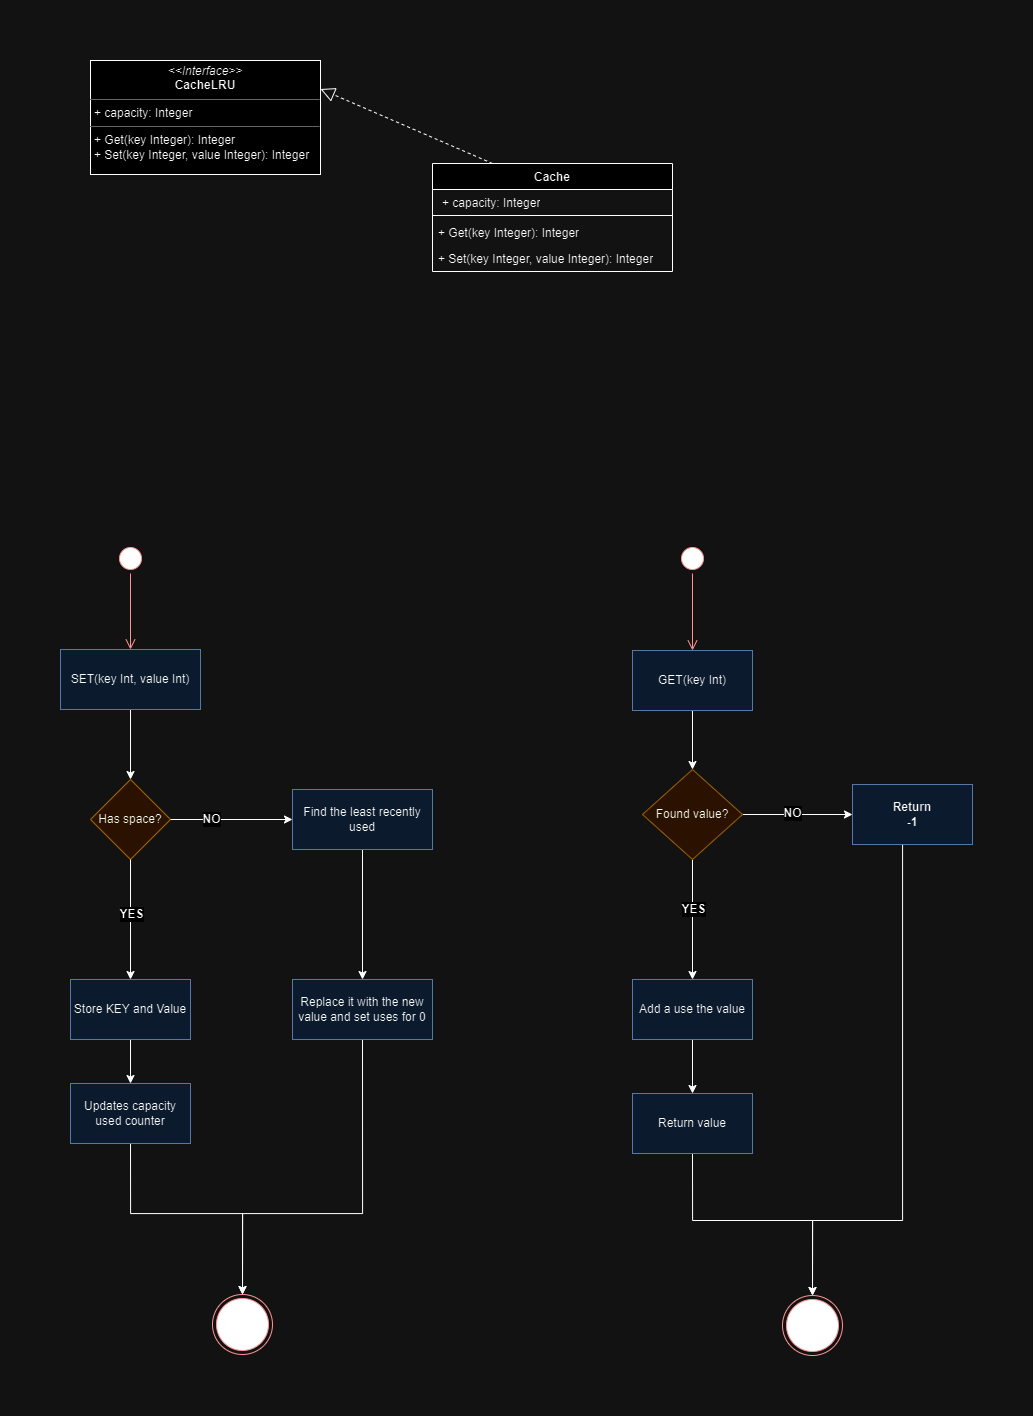

The diagram above was exported from draw.io. Its source (the exported page's mxGraphModel, read from the mxfile embedded in the PNG):
<mxGraphModel dx="1615" dy="803" grid="1" gridSize="10" guides="1" tooltips="1" connect="1" arrows="1" fold="1" page="1" pageScale="1" pageWidth="1100" pageHeight="850" background="none" math="0" shadow="0">
  <root>
    <mxCell id="0" />
    <mxCell id="1" parent="0" />
    <mxCell id="b94bc138ca980ef-1" value="&lt;p style=&quot;margin:0px;margin-top:4px;text-align:center;&quot;&gt;&lt;i&gt;&amp;lt;&amp;lt;Interface&amp;gt;&amp;gt;&lt;/i&gt;&lt;br&gt;&lt;b&gt;CacheLRU&lt;/b&gt;&lt;/p&gt;&lt;hr size=&quot;1&quot;&gt;&lt;p style=&quot;margin:0px;margin-left:4px;&quot;&gt;+ capacity: Integer&lt;br&gt;&lt;/p&gt;&lt;hr size=&quot;1&quot;&gt;&lt;p style=&quot;margin:0px;margin-left:4px;&quot;&gt;+ Get(key Integer): Integer&lt;br&gt;+ Set(key Integer, value Integer): Integer&lt;/p&gt;" style="verticalAlign=top;align=left;overflow=fill;fontSize=12;fontFamily=Helvetica;html=1;rounded=0;shadow=0;comic=0;labelBackgroundColor=none;strokeWidth=1" parent="1" vertex="1">
      <mxGeometry x="138" y="47" width="230" height="114" as="geometry" />
    </mxCell>
    <mxCell id="c59FZ8A_KWgUs7I8L2p0-1" value="Cache" style="swimlane;fontStyle=1;align=center;verticalAlign=top;childLayout=stackLayout;horizontal=1;startSize=26;horizontalStack=0;resizeParent=1;resizeParentMax=0;resizeLast=0;collapsible=1;marginBottom=0;whiteSpace=wrap;html=1;" parent="1" vertex="1">
      <mxGeometry x="480" y="150" width="240" height="108" as="geometry" />
    </mxCell>
    <mxCell id="c59FZ8A_KWgUs7I8L2p0-2" value="&lt;p style=&quot;border-color: var(--border-color); margin: 0px 0px 0px 4px;&quot;&gt;+ capacity: Integer&lt;br style=&quot;border-color: var(--border-color);&quot;&gt;&lt;/p&gt;&lt;hr style=&quot;border-color: var(--border-color);&quot; size=&quot;1&quot;&gt;&lt;p style=&quot;border-color: var(--border-color); margin: 0px 0px 0px 4px;&quot;&gt;r&lt;/p&gt;" style="text;strokeColor=none;fillColor=none;align=left;verticalAlign=top;spacingLeft=4;spacingRight=4;overflow=hidden;rotatable=0;points=[[0,0.5],[1,0.5]];portConstraint=eastwest;whiteSpace=wrap;html=1;" parent="c59FZ8A_KWgUs7I8L2p0-1" vertex="1">
      <mxGeometry y="26" width="240" height="22" as="geometry" />
    </mxCell>
    <mxCell id="c59FZ8A_KWgUs7I8L2p0-3" value="" style="line;strokeWidth=1;fillColor=none;align=left;verticalAlign=middle;spacingTop=-1;spacingLeft=3;spacingRight=3;rotatable=0;labelPosition=right;points=[];portConstraint=eastwest;strokeColor=inherit;" parent="c59FZ8A_KWgUs7I8L2p0-1" vertex="1">
      <mxGeometry y="48" width="240" height="8" as="geometry" />
    </mxCell>
    <mxCell id="c59FZ8A_KWgUs7I8L2p0-4" value="+ Get(key Integer): Integer&lt;br style=&quot;border-color: var(--border-color);&quot;&gt;" style="text;strokeColor=none;fillColor=none;align=left;verticalAlign=top;spacingLeft=4;spacingRight=4;overflow=hidden;rotatable=0;points=[[0,0.5],[1,0.5]];portConstraint=eastwest;whiteSpace=wrap;html=1;" parent="c59FZ8A_KWgUs7I8L2p0-1" vertex="1">
      <mxGeometry y="56" width="240" height="26" as="geometry" />
    </mxCell>
    <mxCell id="c59FZ8A_KWgUs7I8L2p0-5" value="+ Set(key Integer, value Integer): Integer" style="text;strokeColor=none;fillColor=none;align=left;verticalAlign=top;spacingLeft=4;spacingRight=4;overflow=hidden;rotatable=0;points=[[0,0.5],[1,0.5]];portConstraint=eastwest;whiteSpace=wrap;html=1;" parent="c59FZ8A_KWgUs7I8L2p0-1" vertex="1">
      <mxGeometry y="82" width="240" height="26" as="geometry" />
    </mxCell>
    <mxCell id="c59FZ8A_KWgUs7I8L2p0-6" value="" style="endArrow=block;dashed=1;endFill=0;endSize=12;html=1;rounded=0;entryX=1;entryY=0.25;entryDx=0;entryDy=0;exitX=0.25;exitY=0;exitDx=0;exitDy=0;" parent="1" source="c59FZ8A_KWgUs7I8L2p0-1" target="b94bc138ca980ef-1" edge="1">
      <mxGeometry width="160" relative="1" as="geometry">
        <mxPoint x="490" y="320" as="sourcePoint" />
        <mxPoint x="550" y="270" as="targetPoint" />
      </mxGeometry>
    </mxCell>
    <mxCell id="c59FZ8A_KWgUs7I8L2p0-15" value="" style="edgeStyle=orthogonalEdgeStyle;rounded=0;orthogonalLoop=1;jettySize=auto;html=1;" parent="1" source="c59FZ8A_KWgUs7I8L2p0-7" target="c59FZ8A_KWgUs7I8L2p0-14" edge="1">
      <mxGeometry relative="1" as="geometry" />
    </mxCell>
    <mxCell id="c59FZ8A_KWgUs7I8L2p0-7" value="GET(key Int)" style="rounded=0;whiteSpace=wrap;html=1;fillColor=#dae8fc;strokeColor=#6c8ebf;" parent="1" vertex="1">
      <mxGeometry x="680" y="637" width="120" height="60" as="geometry" />
    </mxCell>
    <mxCell id="c59FZ8A_KWgUs7I8L2p0-9" value="" style="ellipse;html=1;shape=endState;fillColor=#000000;strokeColor=#ff0000;" parent="1" vertex="1">
      <mxGeometry x="830" y="1282" width="60" height="60" as="geometry" />
    </mxCell>
    <mxCell id="c59FZ8A_KWgUs7I8L2p0-11" value="" style="ellipse;html=1;shape=startState;fillColor=#000000;strokeColor=#ff0000;" parent="1" vertex="1">
      <mxGeometry x="725" y="530" width="30" height="30" as="geometry" />
    </mxCell>
    <mxCell id="c59FZ8A_KWgUs7I8L2p0-12" value="" style="edgeStyle=orthogonalEdgeStyle;html=1;verticalAlign=bottom;endArrow=open;endSize=8;strokeColor=#ff0000;rounded=0;entryX=0.5;entryY=0;entryDx=0;entryDy=0;exitX=0.5;exitY=1;exitDx=0;exitDy=0;" parent="1" source="c59FZ8A_KWgUs7I8L2p0-11" target="c59FZ8A_KWgUs7I8L2p0-7" edge="1">
      <mxGeometry relative="1" as="geometry">
        <mxPoint x="885" y="637" as="targetPoint" />
        <mxPoint x="740" y="537" as="sourcePoint" />
      </mxGeometry>
    </mxCell>
    <mxCell id="c59FZ8A_KWgUs7I8L2p0-21" value="" style="edgeStyle=orthogonalEdgeStyle;rounded=0;orthogonalLoop=1;jettySize=auto;html=1;" parent="1" source="c59FZ8A_KWgUs7I8L2p0-14" target="c59FZ8A_KWgUs7I8L2p0-20" edge="1">
      <mxGeometry relative="1" as="geometry" />
    </mxCell>
    <mxCell id="c59FZ8A_KWgUs7I8L2p0-22" value="&lt;b&gt;&lt;font style=&quot;font-size: 12px;&quot;&gt;YES&lt;/font&gt;&lt;/b&gt;" style="edgeLabel;html=1;align=center;verticalAlign=middle;resizable=0;points=[];" parent="c59FZ8A_KWgUs7I8L2p0-21" vertex="1" connectable="0">
      <mxGeometry x="-0.2374" y="2" relative="1" as="geometry">
        <mxPoint x="-2" y="3" as="offset" />
      </mxGeometry>
    </mxCell>
    <mxCell id="c59FZ8A_KWgUs7I8L2p0-67" style="edgeStyle=orthogonalEdgeStyle;rounded=0;orthogonalLoop=1;jettySize=auto;html=1;entryX=0;entryY=0.5;entryDx=0;entryDy=0;" parent="1" source="c59FZ8A_KWgUs7I8L2p0-14" target="c59FZ8A_KWgUs7I8L2p0-16" edge="1">
      <mxGeometry relative="1" as="geometry" />
    </mxCell>
    <mxCell id="c59FZ8A_KWgUs7I8L2p0-14" value="Found value?" style="rhombus;whiteSpace=wrap;html=1;rounded=0;fillColor=#ffe6cc;strokeColor=#d79b00;" parent="1" vertex="1">
      <mxGeometry x="690" y="756" width="100" height="90" as="geometry" />
    </mxCell>
    <mxCell id="c59FZ8A_KWgUs7I8L2p0-32" style="edgeStyle=orthogonalEdgeStyle;rounded=0;orthogonalLoop=1;jettySize=auto;html=1;entryX=0.5;entryY=0;entryDx=0;entryDy=0;" parent="1" source="c59FZ8A_KWgUs7I8L2p0-16" target="c59FZ8A_KWgUs7I8L2p0-9" edge="1">
      <mxGeometry relative="1" as="geometry">
        <Array as="points">
          <mxPoint x="950" y="1207" />
          <mxPoint x="860" y="1207" />
        </Array>
      </mxGeometry>
    </mxCell>
    <mxCell id="c59FZ8A_KWgUs7I8L2p0-16" value="&lt;b&gt;Return&lt;br&gt;-1&lt;/b&gt;" style="whiteSpace=wrap;html=1;fillColor=#dae8fc;strokeColor=#6c8ebf;rounded=0;" parent="1" vertex="1">
      <mxGeometry x="900" y="771" width="120" height="60" as="geometry" />
    </mxCell>
    <mxCell id="c59FZ8A_KWgUs7I8L2p0-30" style="edgeStyle=orthogonalEdgeStyle;rounded=0;orthogonalLoop=1;jettySize=auto;html=1;entryX=0.5;entryY=0;entryDx=0;entryDy=0;" parent="1" source="c59FZ8A_KWgUs7I8L2p0-20" target="c59FZ8A_KWgUs7I8L2p0-29" edge="1">
      <mxGeometry relative="1" as="geometry" />
    </mxCell>
    <mxCell id="c59FZ8A_KWgUs7I8L2p0-20" value="Add a use the value" style="whiteSpace=wrap;html=1;fillColor=#dae8fc;strokeColor=#6c8ebf;rounded=0;" parent="1" vertex="1">
      <mxGeometry x="680" y="966" width="120" height="60" as="geometry" />
    </mxCell>
    <mxCell id="c59FZ8A_KWgUs7I8L2p0-31" style="edgeStyle=orthogonalEdgeStyle;rounded=0;orthogonalLoop=1;jettySize=auto;html=1;entryX=0.5;entryY=0;entryDx=0;entryDy=0;exitX=0.5;exitY=1;exitDx=0;exitDy=0;" parent="1" source="c59FZ8A_KWgUs7I8L2p0-29" target="c59FZ8A_KWgUs7I8L2p0-9" edge="1">
      <mxGeometry relative="1" as="geometry">
        <Array as="points">
          <mxPoint x="740" y="1207" />
          <mxPoint x="860" y="1207" />
        </Array>
      </mxGeometry>
    </mxCell>
    <mxCell id="c59FZ8A_KWgUs7I8L2p0-29" value="Return value" style="whiteSpace=wrap;html=1;fillColor=#dae8fc;strokeColor=#6c8ebf;rounded=0;" parent="1" vertex="1">
      <mxGeometry x="680" y="1080" width="120" height="60" as="geometry" />
    </mxCell>
    <mxCell id="c59FZ8A_KWgUs7I8L2p0-54" value="" style="edgeStyle=orthogonalEdgeStyle;rounded=0;orthogonalLoop=1;jettySize=auto;html=1;" parent="1" source="c59FZ8A_KWgUs7I8L2p0-34" target="c59FZ8A_KWgUs7I8L2p0-53" edge="1">
      <mxGeometry relative="1" as="geometry" />
    </mxCell>
    <mxCell id="c59FZ8A_KWgUs7I8L2p0-34" value="SET(key Int, value Int)" style="rounded=0;whiteSpace=wrap;html=1;fillColor=#dae8fc;strokeColor=#6c8ebf;" parent="1" vertex="1">
      <mxGeometry x="108" y="636" width="140" height="60" as="geometry" />
    </mxCell>
    <mxCell id="c59FZ8A_KWgUs7I8L2p0-35" value="" style="ellipse;html=1;shape=endState;fillColor=#000000;strokeColor=#ff0000;" parent="1" vertex="1">
      <mxGeometry x="260" y="1281" width="60" height="60" as="geometry" />
    </mxCell>
    <mxCell id="c59FZ8A_KWgUs7I8L2p0-36" value="" style="ellipse;html=1;shape=startState;fillColor=#000000;strokeColor=#ff0000;" parent="1" vertex="1">
      <mxGeometry x="163" y="530" width="30" height="30" as="geometry" />
    </mxCell>
    <mxCell id="c59FZ8A_KWgUs7I8L2p0-37" value="" style="edgeStyle=orthogonalEdgeStyle;html=1;verticalAlign=bottom;endArrow=open;endSize=8;strokeColor=#ff0000;rounded=0;entryX=0.5;entryY=0;entryDx=0;entryDy=0;exitX=0.5;exitY=1;exitDx=0;exitDy=0;" parent="1" source="c59FZ8A_KWgUs7I8L2p0-36" target="c59FZ8A_KWgUs7I8L2p0-34" edge="1">
      <mxGeometry relative="1" as="geometry">
        <mxPoint x="323" y="636" as="targetPoint" />
        <mxPoint x="178" y="536" as="sourcePoint" />
      </mxGeometry>
    </mxCell>
    <mxCell id="c59FZ8A_KWgUs7I8L2p0-52" style="edgeStyle=orthogonalEdgeStyle;rounded=0;orthogonalLoop=1;jettySize=auto;html=1;exitX=0.5;exitY=1;exitDx=0;exitDy=0;" parent="1" source="c59FZ8A_KWgUs7I8L2p0-69" target="c59FZ8A_KWgUs7I8L2p0-35" edge="1">
      <mxGeometry relative="1" as="geometry">
        <Array as="points">
          <mxPoint x="178" y="1200" />
          <mxPoint x="290" y="1200" />
        </Array>
      </mxGeometry>
    </mxCell>
    <mxCell id="c59FZ8A_KWgUs7I8L2p0-70" style="edgeStyle=orthogonalEdgeStyle;rounded=0;orthogonalLoop=1;jettySize=auto;html=1;entryX=0.5;entryY=0;entryDx=0;entryDy=0;" parent="1" source="c59FZ8A_KWgUs7I8L2p0-49" target="c59FZ8A_KWgUs7I8L2p0-69" edge="1">
      <mxGeometry relative="1" as="geometry" />
    </mxCell>
    <mxCell id="c59FZ8A_KWgUs7I8L2p0-49" value="Store KEY and Value" style="whiteSpace=wrap;html=1;fillColor=#dae8fc;strokeColor=#6c8ebf;rounded=0;" parent="1" vertex="1">
      <mxGeometry x="118" y="966" width="120" height="60" as="geometry" />
    </mxCell>
    <mxCell id="c59FZ8A_KWgUs7I8L2p0-53" value="Has space?" style="rhombus;whiteSpace=wrap;html=1;fillColor=#ffe6cc;strokeColor=#d79b00;rounded=0;" parent="1" vertex="1">
      <mxGeometry x="138" y="766" width="80" height="80" as="geometry" />
    </mxCell>
    <mxCell id="c59FZ8A_KWgUs7I8L2p0-64" value="" style="edgeStyle=orthogonalEdgeStyle;rounded=0;orthogonalLoop=1;jettySize=auto;html=1;" parent="1" source="c59FZ8A_KWgUs7I8L2p0-57" target="c59FZ8A_KWgUs7I8L2p0-63" edge="1">
      <mxGeometry relative="1" as="geometry" />
    </mxCell>
    <mxCell id="c59FZ8A_KWgUs7I8L2p0-57" value="Find the least recently used" style="whiteSpace=wrap;html=1;fillColor=#dae8fc;strokeColor=#6c8ebf;rounded=0;" parent="1" vertex="1">
      <mxGeometry x="340" y="776" width="140" height="60" as="geometry" />
    </mxCell>
    <mxCell id="c59FZ8A_KWgUs7I8L2p0-61" value="" style="group" parent="1" vertex="1" connectable="0">
      <mxGeometry x="178" y="899.9994736842104" as="geometry" />
    </mxCell>
    <mxCell id="c59FZ8A_KWgUs7I8L2p0-56" style="edgeStyle=orthogonalEdgeStyle;rounded=0;orthogonalLoop=1;jettySize=auto;html=1;entryX=0.5;entryY=0;entryDx=0;entryDy=0;" parent="c59FZ8A_KWgUs7I8L2p0-61" source="c59FZ8A_KWgUs7I8L2p0-53" target="c59FZ8A_KWgUs7I8L2p0-49" edge="1">
      <mxGeometry relative="1" as="geometry" />
    </mxCell>
    <mxCell id="c59FZ8A_KWgUs7I8L2p0-60" value="&lt;b&gt;&lt;font style=&quot;font-size: 12px;&quot;&gt;YES&lt;/font&gt;&lt;/b&gt;" style="edgeLabel;html=1;align=center;verticalAlign=middle;resizable=0;points=[];" parent="c59FZ8A_KWgUs7I8L2p0-61" vertex="1" connectable="0">
      <mxGeometry as="geometry" />
    </mxCell>
    <mxCell id="c59FZ8A_KWgUs7I8L2p0-62" value="" style="group" parent="1" vertex="1" connectable="0">
      <mxGeometry x="257.9957894736841" y="805" as="geometry" />
    </mxCell>
    <mxCell id="c59FZ8A_KWgUs7I8L2p0-58" value="" style="edgeStyle=orthogonalEdgeStyle;rounded=0;orthogonalLoop=1;jettySize=auto;html=1;" parent="c59FZ8A_KWgUs7I8L2p0-62" source="c59FZ8A_KWgUs7I8L2p0-53" target="c59FZ8A_KWgUs7I8L2p0-57" edge="1">
      <mxGeometry relative="1" as="geometry" />
    </mxCell>
    <mxCell id="c59FZ8A_KWgUs7I8L2p0-59" value="&lt;span style=&quot;font-size: 12px;&quot;&gt;&lt;font style=&quot;font-size: 12px;&quot;&gt;NO&lt;/font&gt;&lt;/span&gt;" style="edgeLabel;html=1;align=center;verticalAlign=middle;resizable=0;points=[];fontSize=12;fontStyle=1" parent="c59FZ8A_KWgUs7I8L2p0-62" vertex="1" connectable="0">
      <mxGeometry as="geometry" />
    </mxCell>
    <mxCell id="c59FZ8A_KWgUs7I8L2p0-65" style="edgeStyle=orthogonalEdgeStyle;rounded=0;orthogonalLoop=1;jettySize=auto;html=1;entryX=0.5;entryY=0;entryDx=0;entryDy=0;exitX=0.5;exitY=1;exitDx=0;exitDy=0;" parent="1" source="c59FZ8A_KWgUs7I8L2p0-63" target="c59FZ8A_KWgUs7I8L2p0-35" edge="1">
      <mxGeometry relative="1" as="geometry">
        <Array as="points">
          <mxPoint x="410" y="1200" />
          <mxPoint x="290" y="1200" />
        </Array>
      </mxGeometry>
    </mxCell>
    <mxCell id="c59FZ8A_KWgUs7I8L2p0-63" value="Replace it with the new value and set uses for 0" style="whiteSpace=wrap;html=1;fillColor=#dae8fc;strokeColor=#6c8ebf;rounded=0;" parent="1" vertex="1">
      <mxGeometry x="340" y="966" width="140" height="60" as="geometry" />
    </mxCell>
    <mxCell id="c59FZ8A_KWgUs7I8L2p0-68" value="&lt;span style=&quot;font-size: 12px;&quot;&gt;&lt;font style=&quot;font-size: 12px;&quot;&gt;NO&lt;/font&gt;&lt;/span&gt;" style="edgeLabel;html=1;align=center;verticalAlign=middle;resizable=0;points=[];fontSize=12;fontStyle=1" parent="1" vertex="1" connectable="0">
      <mxGeometry x="839.6908295534877" y="799.5378491351003" as="geometry" />
    </mxCell>
    <mxCell id="c59FZ8A_KWgUs7I8L2p0-69" value="Updates capacity used counter" style="whiteSpace=wrap;html=1;fillColor=#dae8fc;strokeColor=#6c8ebf;rounded=0;" parent="1" vertex="1">
      <mxGeometry x="118" y="1070" width="120" height="60" as="geometry" />
    </mxCell>
  </root>
</mxGraphModel>